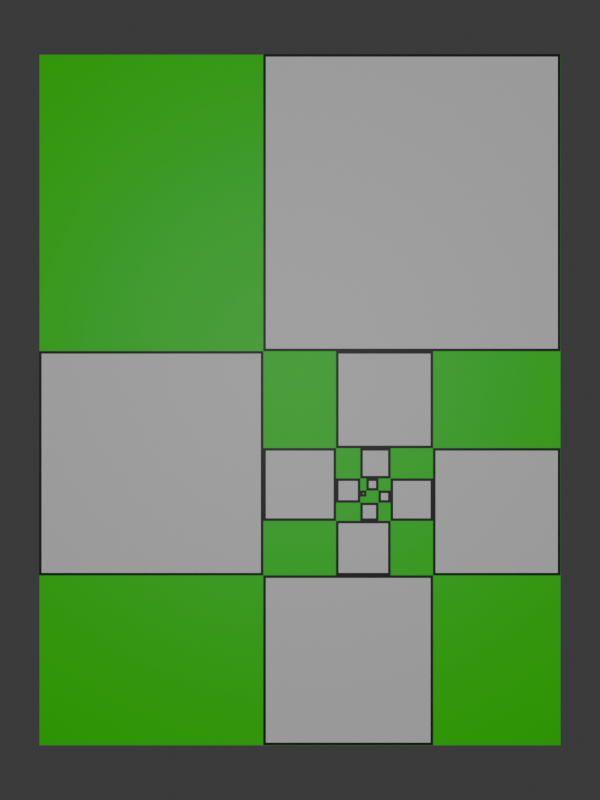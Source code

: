# Source: temp.blend  (saved by Blender 4.0.36; exported with 4.5.12 LTS)
import bpy
from mathutils import Matrix  # noqa: F401  (used for matrix-valued properties, if any)

bpy.ops.wm.read_factory_settings(use_empty=True)
scene = bpy.context.scene
scene.name = 'Scene'

# ---- collections
col_collection = bpy.data.collections.new('Collection'); scene.collection.children.link(col_collection)

# ---- materials (node trees are filled in below, after node groups)
mat_green = bpy.data.materials.new('green')
mat_green.use_transparent_shadow = False
mat_black = bpy.data.materials.new('black')
mat_black.use_transparent_shadow = False
mat_white = bpy.data.materials.new('white')
mat_white.use_transparent_shadow = False

# ---- material node trees
mat_green.use_nodes = True; mat_green.node_tree.nodes.clear()
_N = mat_green.node_tree.nodes; _L = mat_green.node_tree.links
n0 = _N.new('ShaderNodeBsdfPrincipled'); n0.name = 'Principled BSDF'; n0.location = (10, 300)
n0.inputs[0].default_value = (0.0, 1.0, 0.0, 1.0)
n0.inputs[3].default_value = 1.45
n1 = _N.new('ShaderNodeOutputMaterial'); n1.name = 'Material Output'; n1.location = (300, 300)
_L.new(n0.outputs[0], n1.inputs[0])
n1.is_active_output = True
mat_black.use_nodes = True; mat_black.node_tree.nodes.clear()
_N = mat_black.node_tree.nodes; _L = mat_black.node_tree.links
n0 = _N.new('ShaderNodeBsdfPrincipled'); n0.name = 'Principled BSDF'; n0.location = (10, 300)
n0.inputs[0].default_value = (0.0, 0.0, 0.0, 1.0)
n0.inputs[3].default_value = 1.45
n1 = _N.new('ShaderNodeOutputMaterial'); n1.name = 'Material Output'; n1.location = (300, 300)
_L.new(n0.outputs[0], n1.inputs[0])
n1.is_active_output = True
mat_white.use_nodes = True; mat_white.node_tree.nodes.clear()
_N = mat_white.node_tree.nodes; _L = mat_white.node_tree.links
n0 = _N.new('ShaderNodeBsdfPrincipled'); n0.name = 'Principled BSDF'; n0.location = (10, 300)
n0.inputs[0].default_value = (1.0, 1.0, 1.0, 1.0)
n0.inputs[3].default_value = 1.45
n1 = _N.new('ShaderNodeOutputMaterial'); n1.name = 'Material Output'; n1.location = (300, 300)
_L.new(n0.outputs[0], n1.inputs[0])
n1.is_active_output = True

# ---- world
world_world = bpy.data.worlds.new('World'); scene.world = world_world
world_world.use_nodes = True; world_world.node_tree.nodes.clear()
_N = world_world.node_tree.nodes; _L = world_world.node_tree.links
n0 = _N.new('ShaderNodeOutputWorld'); n0.name = 'World Output'; n0.location = (300, 300)
n1 = _N.new('ShaderNodeBackground'); n1.name = 'Background'; n1.location = (10, 300)
n1.inputs[0].default_value = (0.05088, 0.05088, 0.05088, 1.0)
_L.new(n1.outputs[0], n0.inputs[0])
n0.is_active_output = True
world_world.color = (0.05088, 0.05088, 0.05088)
world_world.use_sun_shadow = False
world_world.sun_shadow_jitter_overblur = 0.0

# ---- cameras
cam_camera_003 = bpy.data.cameras.new('Camera.003')

# ---- lights
light_point = bpy.data.lights.new('Point', 'POINT')
light_point.transmission_factor = 0.0
light_point.use_soft_falloff = False
light_point.energy = 200.0
light_point.shadow_maximum_resolution = 0.006
light_point.use_absolute_resolution = True

# ---- meshes
me_plane_072 = bpy.data.meshes.new('Plane.072')
me_plane_072.from_pydata([(-0.5, -0.5, 0.0), (0.5, -0.5, 0.0), (-0.5, 0.5, 0.0), (0.5, 0.5, 0.0)], [], [(0, 1, 3, 2)])
_uv = me_plane_072.uv_layers.new(name='UVMap')
_uv.uv.foreach_set('vector', [0.0, 0.0, 1.0, 0.0, 1.0, 1.0, 0.0, 1.0])
me_plane_072.materials.append(mat_green)
me_plane_072.update()
me_plane_073 = bpy.data.meshes.new('Plane.073')
me_plane_073.from_pydata([(-0.006, -0.006, 0.0), (0.006, -0.006, 0.0), (-0.006, 0.006, 0.0), (0.006, 0.006, 0.0)], [], [(0, 1, 3, 2)])
_uv = me_plane_073.uv_layers.new(name='UVMap')
_uv.uv.foreach_set('vector', [0.0, 0.0, 1.0, 0.0, 1.0, 1.0, 0.0, 1.0])
me_plane_073.materials.append(mat_black)
me_plane_073.update()
me_plane_074 = bpy.data.meshes.new('Plane.074')
me_plane_074.from_pydata([(-0.001, -0.001, 0.0), (0.001, -0.001, 0.0), (-0.001, 0.001, 0.0), (0.001, 0.001, 0.0)], [], [(0, 1, 3, 2)])
_uv = me_plane_074.uv_layers.new(name='UVMap')
_uv.uv.foreach_set('vector', [0.0, 0.0, 1.0, 0.0, 1.0, 1.0, 0.0, 1.0])
me_plane_074.materials.append(mat_white)
me_plane_074.update()
me_plane_075 = bpy.data.meshes.new('Plane.075')
me_plane_075.from_pydata([(-0.012, -0.012, 0.0), (0.012, -0.012, 0.0), (-0.012, 0.012, 0.0), (0.012, 0.012, 0.0)], [], [(0, 1, 3, 2)])
_uv = me_plane_075.uv_layers.new(name='UVMap')
_uv.uv.foreach_set('vector', [0.0, 0.0, 1.0, 0.0, 1.0, 1.0, 0.0, 1.0])
me_plane_075.materials.append(mat_black)
me_plane_075.update()
me_plane_076 = bpy.data.meshes.new('Plane.076')
me_plane_076.from_pydata([(-0.007, -0.007, 0.0), (0.007, -0.007, 0.0), (-0.007, 0.007, 0.0), (0.007, 0.007, 0.0)], [], [(0, 1, 3, 2)])
_uv = me_plane_076.uv_layers.new(name='UVMap')
_uv.uv.foreach_set('vector', [0.0, 0.0, 1.0, 0.0, 1.0, 1.0, 0.0, 1.0])
me_plane_076.materials.append(mat_white)
me_plane_076.update()
me_plane_077 = bpy.data.meshes.new('Plane.077')
me_plane_077.from_pydata([(-0.012, -0.012, 0.0), (0.012, -0.012, 0.0), (-0.012, 0.012, 0.0), (0.012, 0.012, 0.0)], [], [(0, 1, 3, 2)])
_uv = me_plane_077.uv_layers.new(name='UVMap')
_uv.uv.foreach_set('vector', [0.0, 0.0, 1.0, 0.0, 1.0, 1.0, 0.0, 1.0])
me_plane_077.materials.append(mat_black)
me_plane_077.update()
me_plane_078 = bpy.data.meshes.new('Plane.078')
me_plane_078.from_pydata([(-0.007, -0.007, 0.0), (0.007, -0.007, 0.0), (-0.007, 0.007, 0.0), (0.007, 0.007, 0.0)], [], [(0, 1, 3, 2)])
_uv = me_plane_078.uv_layers.new(name='UVMap')
_uv.uv.foreach_set('vector', [0.0, 0.0, 1.0, 0.0, 1.0, 1.0, 0.0, 1.0])
me_plane_078.materials.append(mat_white)
me_plane_078.update()
me_plane_079 = bpy.data.meshes.new('Plane.079')
me_plane_079.from_pydata([(-0.018, -0.018, 0.0), (0.018, -0.018, 0.0), (-0.018, 0.018, 0.0), (0.018, 0.018, 0.0)], [], [(0, 1, 3, 2)])
_uv = me_plane_079.uv_layers.new(name='UVMap')
_uv.uv.foreach_set('vector', [0.0, 0.0, 1.0, 0.0, 1.0, 1.0, 0.0, 1.0])
me_plane_079.materials.append(mat_black)
me_plane_079.update()
me_plane_080 = bpy.data.meshes.new('Plane.080')
me_plane_080.from_pydata([(-0.013, -0.013, 0.0), (0.013, -0.013, 0.0), (-0.013, 0.013, 0.0), (0.013, 0.013, 0.0)], [], [(0, 1, 3, 2)])
_uv = me_plane_080.uv_layers.new(name='UVMap')
_uv.uv.foreach_set('vector', [0.0, 0.0, 1.0, 0.0, 1.0, 1.0, 0.0, 1.0])
me_plane_080.materials.append(mat_white)
me_plane_080.update()
me_plane_081 = bpy.data.meshes.new('Plane.081')
me_plane_081.from_pydata([(-0.024, -0.024, 0.0), (0.024, -0.024, 0.0), (-0.024, 0.024, 0.0), (0.024, 0.024, 0.0)], [], [(0, 1, 3, 2)])
_uv = me_plane_081.uv_layers.new(name='UVMap')
_uv.uv.foreach_set('vector', [0.0, 0.0, 1.0, 0.0, 1.0, 1.0, 0.0, 1.0])
me_plane_081.materials.append(mat_black)
me_plane_081.update()
me_plane_082 = bpy.data.meshes.new('Plane.082')
me_plane_082.from_pydata([(-0.019, -0.019, 0.0), (0.019, -0.019, 0.0), (-0.019, 0.019, 0.0), (0.019, 0.019, 0.0)], [], [(0, 1, 3, 2)])
_uv = me_plane_082.uv_layers.new(name='UVMap')
_uv.uv.foreach_set('vector', [0.0, 0.0, 1.0, 0.0, 1.0, 1.0, 0.0, 1.0])
me_plane_082.materials.append(mat_white)
me_plane_082.update()
me_plane_083 = bpy.data.meshes.new('Plane.083')
me_plane_083.from_pydata([(-0.03, -0.03, 0.0), (0.03, -0.03, 0.0), (-0.03, 0.03, 0.0), (0.03, 0.03, 0.0)], [], [(0, 1, 3, 2)])
_uv = me_plane_083.uv_layers.new(name='UVMap')
_uv.uv.foreach_set('vector', [0.0, 0.0, 1.0, 0.0, 1.0, 1.0, 0.0, 1.0])
me_plane_083.materials.append(mat_black)
me_plane_083.update()
me_plane_084 = bpy.data.meshes.new('Plane.084')
me_plane_084.from_pydata([(-0.025, -0.025, 0.0), (0.025, -0.025, 0.0), (-0.025, 0.025, 0.0), (0.025, 0.025, 0.0)], [], [(0, 1, 3, 2)])
_uv = me_plane_084.uv_layers.new(name='UVMap')
_uv.uv.foreach_set('vector', [0.0, 0.0, 1.0, 0.0, 1.0, 1.0, 0.0, 1.0])
me_plane_084.materials.append(mat_white)
me_plane_084.update()
me_plane_085 = bpy.data.meshes.new('Plane.085')
me_plane_085.from_pydata([(-0.042, -0.042, 0.0), (0.042, -0.042, 0.0), (-0.042, 0.042, 0.0), (0.042, 0.042, 0.0)], [], [(0, 1, 3, 2)])
_uv = me_plane_085.uv_layers.new(name='UVMap')
_uv.uv.foreach_set('vector', [0.0, 0.0, 1.0, 0.0, 1.0, 1.0, 0.0, 1.0])
me_plane_085.materials.append(mat_black)
me_plane_085.update()
me_plane_086 = bpy.data.meshes.new('Plane.086')
me_plane_086.from_pydata([(-0.037, -0.037, 0.0), (0.037, -0.037, 0.0), (-0.037, 0.037, 0.0), (0.037, 0.037, 0.0)], [], [(0, 1, 3, 2)])
_uv = me_plane_086.uv_layers.new(name='UVMap')
_uv.uv.foreach_set('vector', [0.0, 0.0, 1.0, 0.0, 1.0, 1.0, 0.0, 1.0])
me_plane_086.materials.append(mat_white)
me_plane_086.update()
me_plane_087 = bpy.data.meshes.new('Plane.087')
me_plane_087.from_pydata([(-0.054, -0.054, 0.0), (0.054, -0.054, 0.0), (-0.054, 0.054, 0.0), (0.054, 0.054, 0.0)], [], [(0, 1, 3, 2)])
_uv = me_plane_087.uv_layers.new(name='UVMap')
_uv.uv.foreach_set('vector', [0.0, 0.0, 1.0, 0.0, 1.0, 1.0, 0.0, 1.0])
me_plane_087.materials.append(mat_black)
me_plane_087.update()
me_plane_088 = bpy.data.meshes.new('Plane.088')
me_plane_088.from_pydata([(-0.049, -0.049, 0.0), (0.049, -0.049, 0.0), (-0.049, 0.049, 0.0), (0.049, 0.049, 0.0)], [], [(0, 1, 3, 2)])
_uv = me_plane_088.uv_layers.new(name='UVMap')
_uv.uv.foreach_set('vector', [0.0, 0.0, 1.0, 0.0, 1.0, 1.0, 0.0, 1.0])
me_plane_088.materials.append(mat_white)
me_plane_088.update()
me_plane_089 = bpy.data.meshes.new('Plane.089')
me_plane_089.from_pydata([(-0.072, -0.072, 0.0), (0.072, -0.072, 0.0), (-0.072, 0.072, 0.0), (0.072, 0.072, 0.0)], [], [(0, 1, 3, 2)])
_uv = me_plane_089.uv_layers.new(name='UVMap')
_uv.uv.foreach_set('vector', [0.0, 0.0, 1.0, 0.0, 1.0, 1.0, 0.0, 1.0])
me_plane_089.materials.append(mat_black)
me_plane_089.update()
me_plane_090 = bpy.data.meshes.new('Plane.090')
me_plane_090.from_pydata([(-0.067, -0.067, 0.0), (0.067, -0.067, 0.0), (-0.067, 0.067, 0.0), (0.067, 0.067, 0.0)], [], [(0, 1, 3, 2)])
_uv = me_plane_090.uv_layers.new(name='UVMap')
_uv.uv.foreach_set('vector', [0.0, 0.0, 1.0, 0.0, 1.0, 1.0, 0.0, 1.0])
me_plane_090.materials.append(mat_white)
me_plane_090.update()
me_plane_091 = bpy.data.meshes.new('Plane.091')
me_plane_091.from_pydata([(-0.096, -0.096, 0.0), (0.096, -0.096, 0.0), (-0.096, 0.096, 0.0), (0.096, 0.096, 0.0)], [], [(0, 1, 3, 2)])
_uv = me_plane_091.uv_layers.new(name='UVMap')
_uv.uv.foreach_set('vector', [0.0, 0.0, 1.0, 0.0, 1.0, 1.0, 0.0, 1.0])
me_plane_091.materials.append(mat_black)
me_plane_091.update()
me_plane_092 = bpy.data.meshes.new('Plane.092')
me_plane_092.from_pydata([(-0.091, -0.091, 0.0), (0.091, -0.091, 0.0), (-0.091, 0.091, 0.0), (0.091, 0.091, 0.0)], [], [(0, 1, 3, 2)])
_uv = me_plane_092.uv_layers.new(name='UVMap')
_uv.uv.foreach_set('vector', [0.0, 0.0, 1.0, 0.0, 1.0, 1.0, 0.0, 1.0])
me_plane_092.materials.append(mat_white)
me_plane_092.update()
me_plane_093 = bpy.data.meshes.new('Plane.093')
me_plane_093.from_pydata([(-0.126, -0.126, 0.0), (0.126, -0.126, 0.0), (-0.126, 0.126, 0.0), (0.126, 0.126, 0.0)], [], [(0, 1, 3, 2)])
_uv = me_plane_093.uv_layers.new(name='UVMap')
_uv.uv.foreach_set('vector', [0.0, 0.0, 1.0, 0.0, 1.0, 1.0, 0.0, 1.0])
me_plane_093.materials.append(mat_black)
me_plane_093.update()
me_plane_094 = bpy.data.meshes.new('Plane.094')
me_plane_094.from_pydata([(-0.121, -0.121, 0.0), (0.121, -0.121, 0.0), (-0.121, 0.121, 0.0), (0.121, 0.121, 0.0)], [], [(0, 1, 3, 2)])
_uv = me_plane_094.uv_layers.new(name='UVMap')
_uv.uv.foreach_set('vector', [0.0, 0.0, 1.0, 0.0, 1.0, 1.0, 0.0, 1.0])
me_plane_094.materials.append(mat_white)
me_plane_094.update()
me_plane_095 = bpy.data.meshes.new('Plane.095')
me_plane_095.from_pydata([(-0.168, -0.168, 0.0), (0.168, -0.168, 0.0), (-0.168, 0.168, 0.0), (0.168, 0.168, 0.0)], [], [(0, 1, 3, 2)])
_uv = me_plane_095.uv_layers.new(name='UVMap')
_uv.uv.foreach_set('vector', [0.0, 0.0, 1.0, 0.0, 1.0, 1.0, 0.0, 1.0])
me_plane_095.materials.append(mat_black)
me_plane_095.update()
me_plane_096 = bpy.data.meshes.new('Plane.096')
me_plane_096.from_pydata([(-0.163, -0.163, 0.0), (0.163, -0.163, 0.0), (-0.163, 0.163, 0.0), (0.163, 0.163, 0.0)], [], [(0, 1, 3, 2)])
_uv = me_plane_096.uv_layers.new(name='UVMap')
_uv.uv.foreach_set('vector', [0.0, 0.0, 1.0, 0.0, 1.0, 1.0, 0.0, 1.0])
me_plane_096.materials.append(mat_white)
me_plane_096.update()
me_plane_097 = bpy.data.meshes.new('Plane.097')
me_plane_097.from_pydata([(-0.222, -0.222, 0.0), (0.222, -0.222, 0.0), (-0.222, 0.222, 0.0), (0.222, 0.222, 0.0)], [], [(0, 1, 3, 2)])
_uv = me_plane_097.uv_layers.new(name='UVMap')
_uv.uv.foreach_set('vector', [0.0, 0.0, 1.0, 0.0, 1.0, 1.0, 0.0, 1.0])
me_plane_097.materials.append(mat_black)
me_plane_097.update()
me_plane_098 = bpy.data.meshes.new('Plane.098')
me_plane_098.from_pydata([(-0.217, -0.217, 0.0), (0.217, -0.217, 0.0), (-0.217, 0.217, 0.0), (0.217, 0.217, 0.0)], [], [(0, 1, 3, 2)])
_uv = me_plane_098.uv_layers.new(name='UVMap')
_uv.uv.foreach_set('vector', [0.0, 0.0, 1.0, 0.0, 1.0, 1.0, 0.0, 1.0])
me_plane_098.materials.append(mat_white)
me_plane_098.update()
me_plane_099 = bpy.data.meshes.new('Plane.099')
me_plane_099.from_pydata([(-0.294, -0.294, 0.0), (0.294, -0.294, 0.0), (-0.294, 0.294, 0.0), (0.294, 0.294, 0.0)], [], [(0, 1, 3, 2)])
_uv = me_plane_099.uv_layers.new(name='UVMap')
_uv.uv.foreach_set('vector', [0.0, 0.0, 1.0, 0.0, 1.0, 1.0, 0.0, 1.0])
me_plane_099.materials.append(mat_black)
me_plane_099.update()
me_plane_100 = bpy.data.meshes.new('Plane.100')
me_plane_100.from_pydata([(-0.289, -0.289, 0.0), (0.289, -0.289, 0.0), (-0.289, 0.289, 0.0), (0.289, 0.289, 0.0)], [], [(0, 1, 3, 2)])
_uv = me_plane_100.uv_layers.new(name='UVMap')
_uv.uv.foreach_set('vector', [0.0, 0.0, 1.0, 0.0, 1.0, 1.0, 0.0, 1.0])
me_plane_100.materials.append(mat_white)
me_plane_100.update()

# ---- objects
ob_camera = bpy.data.objects.new('Camera', cam_camera_003)
ob_point = bpy.data.objects.new('Point', light_point)
ob_background = bpy.data.objects.new('background', me_plane_072)
ob_square_0 = bpy.data.objects.new('square-0', me_plane_073)
ob_square_0_mask = bpy.data.objects.new('square-0-mask', me_plane_074)
ob_square_1 = bpy.data.objects.new('square-1', me_plane_075)
ob_square_1_mask = bpy.data.objects.new('square-1-mask', me_plane_076)
ob_square_2 = bpy.data.objects.new('square-2', me_plane_077)
ob_square_2_mask = bpy.data.objects.new('square-2-mask', me_plane_078)
ob_square_3 = bpy.data.objects.new('square-3', me_plane_079)
ob_square_3_mask = bpy.data.objects.new('square-3-mask', me_plane_080)
ob_square_4 = bpy.data.objects.new('square-4', me_plane_081)
ob_square_4_mask = bpy.data.objects.new('square-4-mask', me_plane_082)
ob_square_5 = bpy.data.objects.new('square-5', me_plane_083)
ob_square_5_mask = bpy.data.objects.new('square-5-mask', me_plane_084)
ob_square_6 = bpy.data.objects.new('square-6', me_plane_085)
ob_square_6_mask = bpy.data.objects.new('square-6-mask', me_plane_086)
ob_square_7 = bpy.data.objects.new('square-7', me_plane_087)
ob_square_7_mask = bpy.data.objects.new('square-7-mask', me_plane_088)
ob_square_8 = bpy.data.objects.new('square-8', me_plane_089)
ob_square_8_mask = bpy.data.objects.new('square-8-mask', me_plane_090)
ob_square_9 = bpy.data.objects.new('square-9', me_plane_091)
ob_square_9_mask = bpy.data.objects.new('square-9-mask', me_plane_092)
ob_square_10 = bpy.data.objects.new('square-10', me_plane_093)
ob_square_10_mask = bpy.data.objects.new('square-10-mask', me_plane_094)
ob_square_11 = bpy.data.objects.new('square-11', me_plane_095)
ob_square_11_mask = bpy.data.objects.new('square-11-mask', me_plane_096)
ob_square_12 = bpy.data.objects.new('square-12', me_plane_097)
ob_square_12_mask = bpy.data.objects.new('square-12-mask', me_plane_098)
ob_square_13 = bpy.data.objects.new('square-13', me_plane_099)
ob_square_13_mask = bpy.data.objects.new('square-13-mask', me_plane_100)

# ---- transforms, parenting, visibility, modifiers, constraints
ob_camera.location = (0.0, 0.0, 2.2)
ob_point.location = (0.0, 0.2, 4.0)
ob_background.location = (0.0, 0.0, -0.001)
ob_background.scale = (1.032, 1.368, 1.0)
ob_square_0.location = (0.1254, -0.1853, 0.0001)
ob_square_0_mask.location = (0.1254, -0.1853, 0.0002)
ob_square_1.location = (0.1434, -0.1673, 0.0001)
ob_square_1_mask.location = (0.1434, -0.1673, 0.0002)
ob_square_2.location = (0.1674, -0.1913, 0.0001)
ob_square_2_mask.location = (0.1674, -0.1913, 0.0002)
ob_square_3.location = (0.1374, -0.2213, 0.0001)
ob_square_3_mask.location = (0.1374, -0.2213, 0.0002)
ob_square_4.location = (0.0954, -0.1793, 0.0001)
ob_square_4_mask.location = (0.0954, -0.1793, 0.0002)
ob_square_5.location = (0.1494, -0.1253, 0.0001)
ob_square_5_mask.location = (0.1494, -0.1253, 0.0002)
ob_square_6.location = (0.2214, -0.1973, 0.0001)
ob_square_6_mask.location = (0.2214, -0.1973, 0.0002)
ob_square_7.location = (0.1254, -0.2933, 0.0001)
ob_square_7_mask.location = (0.1254, -0.2933, 0.0002)
ob_square_8.location = (-0.0006, -0.1673, 0.0001)
ob_square_8_mask.location = (-0.0006, -0.1673, 0.0002)
ob_square_9.location = (0.1674, 0.0007, 0.0001)
ob_square_9_mask.location = (0.1674, 0.0007, 0.0002)
ob_square_10.location = (0.3894, -0.2213, 0.0001)
ob_square_10_mask.location = (0.3894, -0.2213, 0.0002)
ob_square_11.location = (0.0954, -0.5153, 0.0001)
ob_square_11_mask.location = (0.0954, -0.5153, 0.0002)
ob_square_12.location = (-0.2946, -0.1253, 0.0001)
ob_square_12_mask.location = (-0.2946, -0.1253, 0.0002)
ob_square_13.location = (0.2214, 0.3907, 0.0001)
ob_square_13_mask.location = (0.2214, 0.3907, 0.0002)

# ---- collection membership
scene.collection.objects.link(ob_camera)
scene.collection.objects.link(ob_point)
scene.collection.objects.link(ob_background)
scene.collection.objects.link(ob_square_0)
scene.collection.objects.link(ob_square_0_mask)
scene.collection.objects.link(ob_square_1)
scene.collection.objects.link(ob_square_1_mask)
scene.collection.objects.link(ob_square_2)
scene.collection.objects.link(ob_square_2_mask)
scene.collection.objects.link(ob_square_3)
scene.collection.objects.link(ob_square_3_mask)
scene.collection.objects.link(ob_square_4)
scene.collection.objects.link(ob_square_4_mask)
scene.collection.objects.link(ob_square_5)
scene.collection.objects.link(ob_square_5_mask)
scene.collection.objects.link(ob_square_6)
scene.collection.objects.link(ob_square_6_mask)
scene.collection.objects.link(ob_square_7)
scene.collection.objects.link(ob_square_7_mask)
scene.collection.objects.link(ob_square_8)
scene.collection.objects.link(ob_square_8_mask)
scene.collection.objects.link(ob_square_9)
scene.collection.objects.link(ob_square_9_mask)
scene.collection.objects.link(ob_square_10)
scene.collection.objects.link(ob_square_10_mask)
scene.collection.objects.link(ob_square_11)
scene.collection.objects.link(ob_square_11_mask)
scene.collection.objects.link(ob_square_12)
scene.collection.objects.link(ob_square_12_mask)
scene.collection.objects.link(ob_square_13)
scene.collection.objects.link(ob_square_13_mask)

# ---- scene / render settings (as saved in the file)
scene.camera = ob_camera
scene.frame_start = 1; scene.frame_end = 250; scene.frame_set(2)
scene.render.engine = 'BLENDER_EEVEE_NEXT'
scene.render.resolution_x = 4500
scene.render.resolution_y = 6000
scene.cycles.sampling_pattern = 'TABULATED_SOBOL'
bpy.context.view_layer.update()
